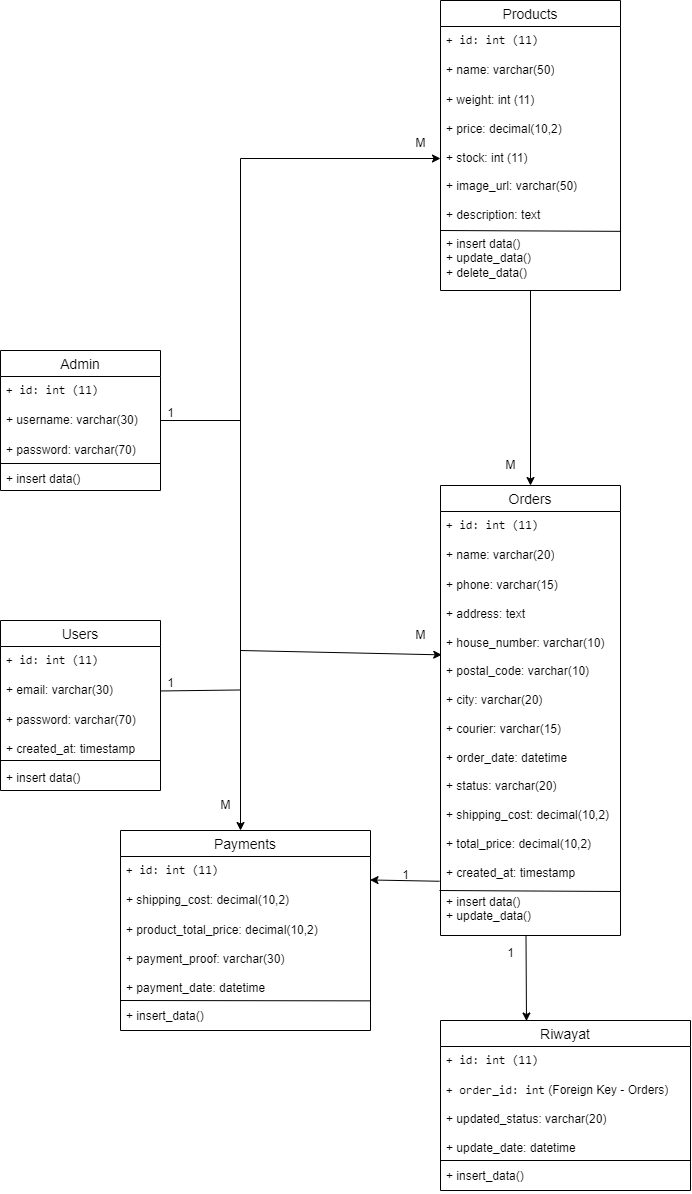

The diagram above was exported from draw.io. Its source (the exported page's mxGraphModel, read from the mxfile embedded in the PNG):
<mxGraphModel dx="1323" dy="1939" grid="1" gridSize="10" guides="1" tooltips="1" connect="1" arrows="1" fold="1" page="1" pageScale="1" pageWidth="827" pageHeight="1169" math="0" shadow="0">
  <root>
    <mxCell id="0" />
    <mxCell id="1" parent="0" />
    <mxCell id="DtCnGqlCHrdVnKcQx5mL-41" value="Admin" style="swimlane;fontStyle=0;childLayout=stackLayout;horizontal=1;startSize=26;horizontalStack=0;resizeParent=1;resizeParentMax=0;resizeLast=0;collapsible=1;marginBottom=0;align=center;fontSize=14;" parent="1" vertex="1">
      <mxGeometry x="80" y="-380" width="160" height="140" as="geometry" />
    </mxCell>
    <mxCell id="DtCnGqlCHrdVnKcQx5mL-42" value="&lt;code&gt;+ id: int (11)&lt;/code&gt;" style="text;strokeColor=none;fillColor=none;spacingLeft=4;spacingRight=4;overflow=hidden;rotatable=0;points=[[0,0.5],[1,0.5]];portConstraint=eastwest;fontSize=12;whiteSpace=wrap;html=1;" parent="DtCnGqlCHrdVnKcQx5mL-41" vertex="1">
      <mxGeometry y="26" width="160" height="30" as="geometry" />
    </mxCell>
    <mxCell id="DtCnGqlCHrdVnKcQx5mL-43" value="+ username: varchar(30)" style="text;strokeColor=none;fillColor=none;spacingLeft=4;spacingRight=4;overflow=hidden;rotatable=0;points=[[0,0.5],[1,0.5]];portConstraint=eastwest;fontSize=12;whiteSpace=wrap;html=1;" parent="DtCnGqlCHrdVnKcQx5mL-41" vertex="1">
      <mxGeometry y="56" width="160" height="30" as="geometry" />
    </mxCell>
    <mxCell id="DtCnGqlCHrdVnKcQx5mL-44" value="+ password: varchar(70)&lt;div&gt;&lt;br&gt;&lt;div&gt;+ insert data()&lt;br&gt;&lt;/div&gt;&lt;/div&gt;" style="text;strokeColor=none;fillColor=none;spacingLeft=4;spacingRight=4;overflow=hidden;rotatable=0;points=[[0,0.5],[1,0.5]];portConstraint=eastwest;fontSize=12;whiteSpace=wrap;html=1;" parent="DtCnGqlCHrdVnKcQx5mL-41" vertex="1">
      <mxGeometry y="86" width="160" height="54" as="geometry" />
    </mxCell>
    <mxCell id="lv3lMXj-EQUfphc06yHK-5" value="" style="endArrow=none;html=1;rounded=0;fontSize=12;startSize=8;endSize=8;curved=1;entryX=1;entryY=0.5;entryDx=0;entryDy=0;exitX=0;exitY=0.5;exitDx=0;exitDy=0;" edge="1" parent="DtCnGqlCHrdVnKcQx5mL-41" source="DtCnGqlCHrdVnKcQx5mL-44" target="DtCnGqlCHrdVnKcQx5mL-44">
      <mxGeometry width="50" height="50" relative="1" as="geometry">
        <mxPoint x="-21" y="112.5" as="sourcePoint" />
        <mxPoint x="160" y="113.5" as="targetPoint" />
        <Array as="points" />
      </mxGeometry>
    </mxCell>
    <mxCell id="DtCnGqlCHrdVnKcQx5mL-45" value="Users" style="swimlane;fontStyle=0;childLayout=stackLayout;horizontal=1;startSize=26;horizontalStack=0;resizeParent=1;resizeParentMax=0;resizeLast=0;collapsible=1;marginBottom=0;align=center;fontSize=14;" parent="1" vertex="1">
      <mxGeometry x="80" y="-110" width="160" height="170" as="geometry" />
    </mxCell>
    <mxCell id="DtCnGqlCHrdVnKcQx5mL-46" value="&lt;code&gt;+ id: int (11)&lt;/code&gt;" style="text;strokeColor=none;fillColor=none;spacingLeft=4;spacingRight=4;overflow=hidden;rotatable=0;points=[[0,0.5],[1,0.5]];portConstraint=eastwest;fontSize=12;whiteSpace=wrap;html=1;" parent="DtCnGqlCHrdVnKcQx5mL-45" vertex="1">
      <mxGeometry y="26" width="160" height="30" as="geometry" />
    </mxCell>
    <mxCell id="DtCnGqlCHrdVnKcQx5mL-47" value="+ email: varchar(30)" style="text;strokeColor=none;fillColor=none;spacingLeft=4;spacingRight=4;overflow=hidden;rotatable=0;points=[[0,0.5],[1,0.5]];portConstraint=eastwest;fontSize=12;whiteSpace=wrap;html=1;" parent="DtCnGqlCHrdVnKcQx5mL-45" vertex="1">
      <mxGeometry y="56" width="160" height="30" as="geometry" />
    </mxCell>
    <mxCell id="DtCnGqlCHrdVnKcQx5mL-48" value="+ password: varchar(70)&lt;div&gt;&lt;br&gt;&lt;/div&gt;&lt;div&gt;+ created_at: timestamp&lt;br&gt;&lt;/div&gt;&lt;div&gt;&lt;br&gt;&lt;/div&gt;&lt;div&gt;+ insert data()&lt;br&gt;&lt;/div&gt;&lt;div&gt;&lt;br&gt;&lt;/div&gt;" style="text;strokeColor=none;fillColor=none;spacingLeft=4;spacingRight=4;overflow=hidden;rotatable=0;points=[[0,0.5],[1,0.5]];portConstraint=eastwest;fontSize=12;whiteSpace=wrap;html=1;" parent="DtCnGqlCHrdVnKcQx5mL-45" vertex="1">
      <mxGeometry y="86" width="160" height="84" as="geometry" />
    </mxCell>
    <mxCell id="lv3lMXj-EQUfphc06yHK-7" value="" style="endArrow=none;html=1;rounded=0;fontSize=12;startSize=8;endSize=8;curved=1;entryX=1;entryY=0.5;entryDx=0;entryDy=0;exitX=0;exitY=0.5;exitDx=0;exitDy=0;" edge="1" parent="DtCnGqlCHrdVnKcQx5mL-45">
      <mxGeometry width="50" height="50" relative="1" as="geometry">
        <mxPoint y="140" as="sourcePoint" />
        <mxPoint x="160" y="140" as="targetPoint" />
        <Array as="points" />
      </mxGeometry>
    </mxCell>
    <mxCell id="nG84jd3wdY9vr0p67OMG-30" value="" style="edgeStyle=orthogonalEdgeStyle;rounded=0;orthogonalLoop=1;jettySize=auto;html=1;entryX=0.5;entryY=0;entryDx=0;entryDy=0;" parent="1" source="DtCnGqlCHrdVnKcQx5mL-49" target="DtCnGqlCHrdVnKcQx5mL-53" edge="1">
      <mxGeometry relative="1" as="geometry" />
    </mxCell>
    <mxCell id="DtCnGqlCHrdVnKcQx5mL-49" value="Products" style="swimlane;fontStyle=0;childLayout=stackLayout;horizontal=1;startSize=26;horizontalStack=0;resizeParent=1;resizeParentMax=0;resizeLast=0;collapsible=1;marginBottom=0;align=center;fontSize=14;" parent="1" vertex="1">
      <mxGeometry x="520" y="-730" width="180" height="290" as="geometry" />
    </mxCell>
    <mxCell id="DtCnGqlCHrdVnKcQx5mL-50" value="&lt;code&gt;+ id: int (11)&lt;/code&gt;" style="text;strokeColor=none;fillColor=none;spacingLeft=4;spacingRight=4;overflow=hidden;rotatable=0;points=[[0,0.5],[1,0.5]];portConstraint=eastwest;fontSize=12;whiteSpace=wrap;html=1;" parent="DtCnGqlCHrdVnKcQx5mL-49" vertex="1">
      <mxGeometry y="26" width="180" height="30" as="geometry" />
    </mxCell>
    <mxCell id="DtCnGqlCHrdVnKcQx5mL-51" value="+ name: varchar(50)" style="text;strokeColor=none;fillColor=none;spacingLeft=4;spacingRight=4;overflow=hidden;rotatable=0;points=[[0,0.5],[1,0.5]];portConstraint=eastwest;fontSize=12;whiteSpace=wrap;html=1;" parent="DtCnGqlCHrdVnKcQx5mL-49" vertex="1">
      <mxGeometry y="56" width="180" height="30" as="geometry" />
    </mxCell>
    <mxCell id="DtCnGqlCHrdVnKcQx5mL-52" value="&lt;div&gt;+ weight: int (11)&lt;br&gt;&lt;/div&gt;&lt;div&gt;&lt;br&gt;&lt;/div&gt;&lt;div&gt;+ price: decimal(10,2)&lt;br&gt;&lt;/div&gt;&lt;div&gt;&lt;br&gt;&lt;/div&gt;&lt;div&gt;+ stock: int (11)&lt;br&gt;&lt;/div&gt;&lt;div&gt;&lt;br&gt;&lt;/div&gt;&lt;div&gt;+ image_url: varchar(50)&lt;br&gt;&lt;/div&gt;&lt;div&gt;&lt;br&gt;&lt;/div&gt;&lt;div&gt;+ description: text&lt;br&gt;&lt;/div&gt;&lt;div&gt;&lt;br&gt;&lt;/div&gt;&lt;div&gt;+ insert data()&lt;br&gt;+ update_data()&lt;br&gt;+ delete_data()&lt;/div&gt;" style="text;strokeColor=none;fillColor=none;spacingLeft=4;spacingRight=4;overflow=hidden;rotatable=0;points=[[0,0.5],[1,0.5]];portConstraint=eastwest;fontSize=12;whiteSpace=wrap;html=1;" parent="DtCnGqlCHrdVnKcQx5mL-49" vertex="1">
      <mxGeometry y="86" width="180" height="204" as="geometry" />
    </mxCell>
    <mxCell id="lv3lMXj-EQUfphc06yHK-2" value="" style="endArrow=none;html=1;rounded=0;fontSize=12;startSize=8;endSize=8;curved=1;entryX=1.003;entryY=0.71;entryDx=0;entryDy=0;entryPerimeter=0;" edge="1" parent="DtCnGqlCHrdVnKcQx5mL-49" target="DtCnGqlCHrdVnKcQx5mL-52">
      <mxGeometry width="50" height="50" relative="1" as="geometry">
        <mxPoint y="230" as="sourcePoint" />
        <mxPoint x="80" y="230" as="targetPoint" />
        <Array as="points">
          <mxPoint y="230" />
        </Array>
      </mxGeometry>
    </mxCell>
    <mxCell id="DtCnGqlCHrdVnKcQx5mL-53" value="Orders" style="swimlane;fontStyle=0;childLayout=stackLayout;horizontal=1;startSize=26;horizontalStack=0;resizeParent=1;resizeParentMax=0;resizeLast=0;collapsible=1;marginBottom=0;align=center;fontSize=14;" parent="1" vertex="1">
      <mxGeometry x="520" y="-245" width="180" height="450" as="geometry" />
    </mxCell>
    <mxCell id="DtCnGqlCHrdVnKcQx5mL-54" value="&lt;code&gt;+ id: int (11)&lt;/code&gt;" style="text;strokeColor=none;fillColor=none;spacingLeft=4;spacingRight=4;overflow=hidden;rotatable=0;points=[[0,0.5],[1,0.5]];portConstraint=eastwest;fontSize=12;whiteSpace=wrap;html=1;" parent="DtCnGqlCHrdVnKcQx5mL-53" vertex="1">
      <mxGeometry y="26" width="180" height="30" as="geometry" />
    </mxCell>
    <mxCell id="DtCnGqlCHrdVnKcQx5mL-55" value="+ name: varchar(20)" style="text;strokeColor=none;fillColor=none;spacingLeft=4;spacingRight=4;overflow=hidden;rotatable=0;points=[[0,0.5],[1,0.5]];portConstraint=eastwest;fontSize=12;whiteSpace=wrap;html=1;" parent="DtCnGqlCHrdVnKcQx5mL-53" vertex="1">
      <mxGeometry y="56" width="180" height="30" as="geometry" />
    </mxCell>
    <mxCell id="DtCnGqlCHrdVnKcQx5mL-56" value="&lt;div&gt;+ phone: varchar(15)&lt;br&gt;&lt;/div&gt;&lt;div&gt;&lt;br&gt;&lt;/div&gt;&lt;div&gt;+ address: text&lt;br&gt;&lt;/div&gt;&lt;div&gt;&lt;br&gt;&lt;/div&gt;&lt;div&gt;+ house_number: varchar(10)&lt;br&gt;&lt;/div&gt;&lt;div&gt;&lt;br&gt;&lt;/div&gt;&lt;div&gt;+ postal_code: varchar(10)&lt;br&gt;&lt;/div&gt;&lt;div&gt;&lt;br&gt;&lt;/div&gt;&lt;div&gt;+ city: varchar(20)&lt;br&gt;&lt;/div&gt;&lt;div&gt;&lt;br&gt;&lt;/div&gt;&lt;div&gt;+ courier: varchar(15)&lt;br&gt;&lt;/div&gt;&lt;div&gt;&lt;br&gt;&lt;/div&gt;&lt;div&gt;+ order_date: datetime&lt;br&gt;&lt;/div&gt;&lt;div&gt;&lt;br&gt;&lt;/div&gt;&lt;div&gt;+ status: varchar(20)&lt;br&gt;&lt;/div&gt;&lt;div&gt;&lt;br&gt;&lt;/div&gt;&lt;div&gt;+ shipping_cost: decimal(10,2)&lt;br&gt;&lt;/div&gt;&lt;div&gt;&lt;br&gt;&lt;/div&gt;&lt;div&gt;+ total_price: decimal(10,2)&lt;br&gt;&lt;/div&gt;&lt;div&gt;&lt;br&gt;&lt;/div&gt;&lt;div&gt;+ created_at: timestamp&lt;br&gt;&lt;/div&gt;&lt;div&gt;&lt;br&gt;&lt;/div&gt;&lt;div&gt;+ insert data()&lt;br&gt;&lt;/div&gt;&lt;div&gt;+ update_data()&lt;/div&gt;&lt;div&gt;&lt;br&gt;&lt;/div&gt;" style="text;strokeColor=none;fillColor=none;spacingLeft=4;spacingRight=4;overflow=hidden;rotatable=0;points=[[0,0.5],[1,0.5]];portConstraint=eastwest;fontSize=12;whiteSpace=wrap;html=1;" parent="DtCnGqlCHrdVnKcQx5mL-53" vertex="1">
      <mxGeometry y="86" width="180" height="364" as="geometry" />
    </mxCell>
    <mxCell id="lv3lMXj-EQUfphc06yHK-3" value="" style="endArrow=none;html=1;rounded=0;fontSize=12;startSize=8;endSize=8;curved=1;entryX=1.003;entryY=0.71;entryDx=0;entryDy=0;entryPerimeter=0;" edge="1" parent="DtCnGqlCHrdVnKcQx5mL-53">
      <mxGeometry width="50" height="50" relative="1" as="geometry">
        <mxPoint x="-1" y="405" as="sourcePoint" />
        <mxPoint x="180" y="406" as="targetPoint" />
        <Array as="points">
          <mxPoint x="-1" y="405" />
        </Array>
      </mxGeometry>
    </mxCell>
    <mxCell id="DtCnGqlCHrdVnKcQx5mL-70" value="Riwayat" style="swimlane;fontStyle=0;childLayout=stackLayout;horizontal=1;startSize=26;horizontalStack=0;resizeParent=1;resizeParentMax=0;resizeLast=0;collapsible=1;marginBottom=0;align=center;fontSize=14;" parent="1" vertex="1">
      <mxGeometry x="520" y="290" width="250" height="170" as="geometry" />
    </mxCell>
    <mxCell id="DtCnGqlCHrdVnKcQx5mL-71" value="&lt;code&gt;+ id: int (11)&lt;/code&gt;" style="text;strokeColor=none;fillColor=none;spacingLeft=4;spacingRight=4;overflow=hidden;rotatable=0;points=[[0,0.5],[1,0.5]];portConstraint=eastwest;fontSize=12;whiteSpace=wrap;html=1;" parent="DtCnGqlCHrdVnKcQx5mL-70" vertex="1">
      <mxGeometry y="26" width="250" height="30" as="geometry" />
    </mxCell>
    <mxCell id="DtCnGqlCHrdVnKcQx5mL-73" value="&lt;div&gt;&lt;code&gt;+ order_id: int&lt;/code&gt; (Foreign Key - Orders)&lt;br&gt;&lt;/div&gt;&lt;div&gt;&lt;br&gt;&lt;/div&gt;&lt;div&gt;+ updated_status: varchar(20)&lt;br&gt;&lt;/div&gt;&lt;div&gt;&lt;br&gt;&lt;/div&gt;&lt;div&gt;+ update_date: datetime&lt;br&gt;&lt;/div&gt;&lt;div&gt;&lt;br&gt;&lt;/div&gt;&lt;div&gt;+ insert_data()&lt;/div&gt;" style="text;strokeColor=none;fillColor=none;spacingLeft=4;spacingRight=4;overflow=hidden;rotatable=0;points=[[0,0.5],[1,0.5]];portConstraint=eastwest;fontSize=12;whiteSpace=wrap;html=1;" parent="DtCnGqlCHrdVnKcQx5mL-70" vertex="1">
      <mxGeometry y="56" width="250" height="114" as="geometry" />
    </mxCell>
    <mxCell id="lv3lMXj-EQUfphc06yHK-9" value="" style="endArrow=none;html=1;rounded=0;fontSize=12;startSize=8;endSize=8;curved=1;entryX=0.999;entryY=0.74;entryDx=0;entryDy=0;exitX=0;exitY=0.5;exitDx=0;exitDy=0;entryPerimeter=0;" edge="1" parent="DtCnGqlCHrdVnKcQx5mL-70">
      <mxGeometry width="50" height="50" relative="1" as="geometry">
        <mxPoint y="140" as="sourcePoint" />
        <mxPoint x="250" y="140" as="targetPoint" />
        <Array as="points" />
      </mxGeometry>
    </mxCell>
    <mxCell id="DtCnGqlCHrdVnKcQx5mL-101" style="edgeStyle=orthogonalEdgeStyle;rounded=0;orthogonalLoop=1;jettySize=auto;html=1;" parent="1" edge="1">
      <mxGeometry relative="1" as="geometry">
        <mxPoint x="320" y="90" as="sourcePoint" />
        <mxPoint x="520" y="-572" as="targetPoint" />
        <Array as="points">
          <mxPoint x="320" y="-572" />
          <mxPoint x="520" y="-572" />
        </Array>
      </mxGeometry>
    </mxCell>
    <mxCell id="DtCnGqlCHrdVnKcQx5mL-99" value="" style="endArrow=none;html=1;rounded=0;" parent="1" edge="1">
      <mxGeometry width="50" height="50" relative="1" as="geometry">
        <mxPoint x="240" y="-310" as="sourcePoint" />
        <mxPoint x="320" y="-310" as="targetPoint" />
      </mxGeometry>
    </mxCell>
    <mxCell id="DtCnGqlCHrdVnKcQx5mL-100" value="" style="endArrow=none;html=1;rounded=0;" parent="1" edge="1">
      <mxGeometry width="50" height="50" relative="1" as="geometry">
        <mxPoint x="240" y="-39.53" as="sourcePoint" />
        <mxPoint x="320" y="-40.53" as="targetPoint" />
      </mxGeometry>
    </mxCell>
    <mxCell id="DtCnGqlCHrdVnKcQx5mL-62" value="Payments" style="swimlane;fontStyle=0;childLayout=stackLayout;horizontal=1;startSize=26;horizontalStack=0;resizeParent=1;resizeParentMax=0;resizeLast=0;collapsible=1;marginBottom=0;align=center;fontSize=14;" parent="1" vertex="1">
      <mxGeometry x="200" y="100" width="250" height="200" as="geometry" />
    </mxCell>
    <mxCell id="DtCnGqlCHrdVnKcQx5mL-63" value="&lt;code&gt;+ id: int (11)&lt;/code&gt;" style="text;strokeColor=none;fillColor=none;spacingLeft=4;spacingRight=4;overflow=hidden;rotatable=0;points=[[0,0.5],[1,0.5]];portConstraint=eastwest;fontSize=12;whiteSpace=wrap;html=1;" parent="DtCnGqlCHrdVnKcQx5mL-62" vertex="1">
      <mxGeometry y="26" width="250" height="30" as="geometry" />
    </mxCell>
    <mxCell id="DtCnGqlCHrdVnKcQx5mL-64" value="+ shipping_cost: decimal(10,2)" style="text;strokeColor=none;fillColor=none;spacingLeft=4;spacingRight=4;overflow=hidden;rotatable=0;points=[[0,0.5],[1,0.5]];portConstraint=eastwest;fontSize=12;whiteSpace=wrap;html=1;" parent="DtCnGqlCHrdVnKcQx5mL-62" vertex="1">
      <mxGeometry y="56" width="250" height="30" as="geometry" />
    </mxCell>
    <mxCell id="DtCnGqlCHrdVnKcQx5mL-65" value="&lt;div&gt;+ product_total_price: decimal(10,2)&lt;br&gt;&lt;/div&gt;&lt;div&gt;&lt;br&gt;&lt;/div&gt;&lt;div&gt;+ payment_proof: varchar(30)&lt;br&gt;&lt;/div&gt;&lt;div&gt;&lt;br&gt;&lt;/div&gt;&lt;div&gt;+ payment_date: datetime&lt;br&gt;&lt;/div&gt;&lt;div&gt;&lt;br&gt;&lt;/div&gt;&lt;div&gt;+ insert_data()&lt;/div&gt;&lt;div&gt;&lt;br&gt;&lt;/div&gt;" style="text;strokeColor=none;fillColor=none;spacingLeft=4;spacingRight=4;overflow=hidden;rotatable=0;points=[[0,0.5],[1,0.5]];portConstraint=eastwest;fontSize=12;whiteSpace=wrap;html=1;" parent="DtCnGqlCHrdVnKcQx5mL-62" vertex="1">
      <mxGeometry y="86" width="250" height="114" as="geometry" />
    </mxCell>
    <mxCell id="lv3lMXj-EQUfphc06yHK-8" value="" style="endArrow=none;html=1;rounded=0;fontSize=12;startSize=8;endSize=8;curved=1;entryX=0.999;entryY=0.74;entryDx=0;entryDy=0;exitX=0;exitY=0.5;exitDx=0;exitDy=0;entryPerimeter=0;" edge="1" parent="DtCnGqlCHrdVnKcQx5mL-62" target="DtCnGqlCHrdVnKcQx5mL-65">
      <mxGeometry width="50" height="50" relative="1" as="geometry">
        <mxPoint y="170" as="sourcePoint" />
        <mxPoint x="160" y="170" as="targetPoint" />
        <Array as="points" />
      </mxGeometry>
    </mxCell>
    <mxCell id="DtCnGqlCHrdVnKcQx5mL-102" value="" style="endArrow=classic;html=1;rounded=0;entryX=0.007;entryY=0.229;entryDx=0;entryDy=0;entryPerimeter=0;" parent="1" target="DtCnGqlCHrdVnKcQx5mL-56" edge="1">
      <mxGeometry width="50" height="50" relative="1" as="geometry">
        <mxPoint x="320" y="-80" as="sourcePoint" />
        <mxPoint x="330" y="-280" as="targetPoint" />
      </mxGeometry>
    </mxCell>
    <mxCell id="DtCnGqlCHrdVnKcQx5mL-107" value="" style="endArrow=classic;html=1;rounded=0;entryX=0.344;entryY=0.003;entryDx=0;entryDy=0;entryPerimeter=0;exitX=0.475;exitY=0.999;exitDx=0;exitDy=0;exitPerimeter=0;" parent="1" source="DtCnGqlCHrdVnKcQx5mL-56" target="DtCnGqlCHrdVnKcQx5mL-70" edge="1">
      <mxGeometry width="50" height="50" relative="1" as="geometry">
        <mxPoint x="560.75" y="-10" as="sourcePoint" />
        <mxPoint x="559.25" y="48.039999999999964" as="targetPoint" />
      </mxGeometry>
    </mxCell>
    <mxCell id="nG84jd3wdY9vr0p67OMG-32" value="" style="edgeStyle=orthogonalEdgeStyle;rounded=0;orthogonalLoop=1;jettySize=auto;html=1;entryX=0.5;entryY=0;entryDx=0;entryDy=0;" parent="1" edge="1">
      <mxGeometry relative="1" as="geometry">
        <mxPoint x="320" y="-80" as="sourcePoint" />
        <mxPoint x="320" y="100" as="targetPoint" />
      </mxGeometry>
    </mxCell>
    <mxCell id="nG84jd3wdY9vr0p67OMG-33" value="" style="endArrow=classic;html=1;rounded=0;entryX=0.998;entryY=0.782;entryDx=0;entryDy=0;entryPerimeter=0;exitX=-0.005;exitY=0.851;exitDx=0;exitDy=0;exitPerimeter=0;" parent="1" source="DtCnGqlCHrdVnKcQx5mL-56" target="DtCnGqlCHrdVnKcQx5mL-63" edge="1">
      <mxGeometry width="50" height="50" relative="1" as="geometry">
        <mxPoint x="490" y="140" as="sourcePoint" />
        <mxPoint x="529" y="-71" as="targetPoint" />
      </mxGeometry>
    </mxCell>
    <mxCell id="nG84jd3wdY9vr0p67OMG-34" value="1" style="text;html=1;align=center;verticalAlign=middle;resizable=0;points=[];autosize=1;strokeColor=none;fillColor=none;" parent="1" vertex="1">
      <mxGeometry x="235" y="-332" width="30" height="30" as="geometry" />
    </mxCell>
    <mxCell id="nG84jd3wdY9vr0p67OMG-35" value="1" style="text;html=1;align=center;verticalAlign=middle;resizable=0;points=[];autosize=1;strokeColor=none;fillColor=none;" parent="1" vertex="1">
      <mxGeometry x="235" y="-62" width="30" height="30" as="geometry" />
    </mxCell>
    <mxCell id="nG84jd3wdY9vr0p67OMG-36" value="M" style="text;html=1;align=center;verticalAlign=middle;resizable=0;points=[];autosize=1;strokeColor=none;fillColor=none;" parent="1" vertex="1">
      <mxGeometry x="485" y="-602" width="30" height="30" as="geometry" />
    </mxCell>
    <mxCell id="nG84jd3wdY9vr0p67OMG-38" value="1" style="text;html=1;align=center;verticalAlign=middle;resizable=0;points=[];autosize=1;strokeColor=none;fillColor=none;" parent="1" vertex="1">
      <mxGeometry x="575" y="208" width="30" height="30" as="geometry" />
    </mxCell>
    <mxCell id="nG84jd3wdY9vr0p67OMG-39" value="1" style="text;html=1;align=center;verticalAlign=middle;resizable=0;points=[];autosize=1;strokeColor=none;fillColor=none;" parent="1" vertex="1">
      <mxGeometry x="470" y="130" width="30" height="30" as="geometry" />
    </mxCell>
    <mxCell id="nG84jd3wdY9vr0p67OMG-40" value="M" style="text;html=1;align=center;verticalAlign=middle;resizable=0;points=[];autosize=1;strokeColor=none;fillColor=none;" parent="1" vertex="1">
      <mxGeometry x="485" y="-110" width="30" height="30" as="geometry" />
    </mxCell>
    <mxCell id="nG84jd3wdY9vr0p67OMG-42" value="M" style="text;html=1;align=center;verticalAlign=middle;resizable=0;points=[];autosize=1;strokeColor=none;fillColor=none;" parent="1" vertex="1">
      <mxGeometry x="575" y="-280" width="30" height="30" as="geometry" />
    </mxCell>
    <mxCell id="nG84jd3wdY9vr0p67OMG-44" value="M" style="text;html=1;align=center;verticalAlign=middle;resizable=0;points=[];autosize=1;strokeColor=none;fillColor=none;" parent="1" vertex="1">
      <mxGeometry x="290" y="60" width="30" height="30" as="geometry" />
    </mxCell>
  </root>
</mxGraphModel>